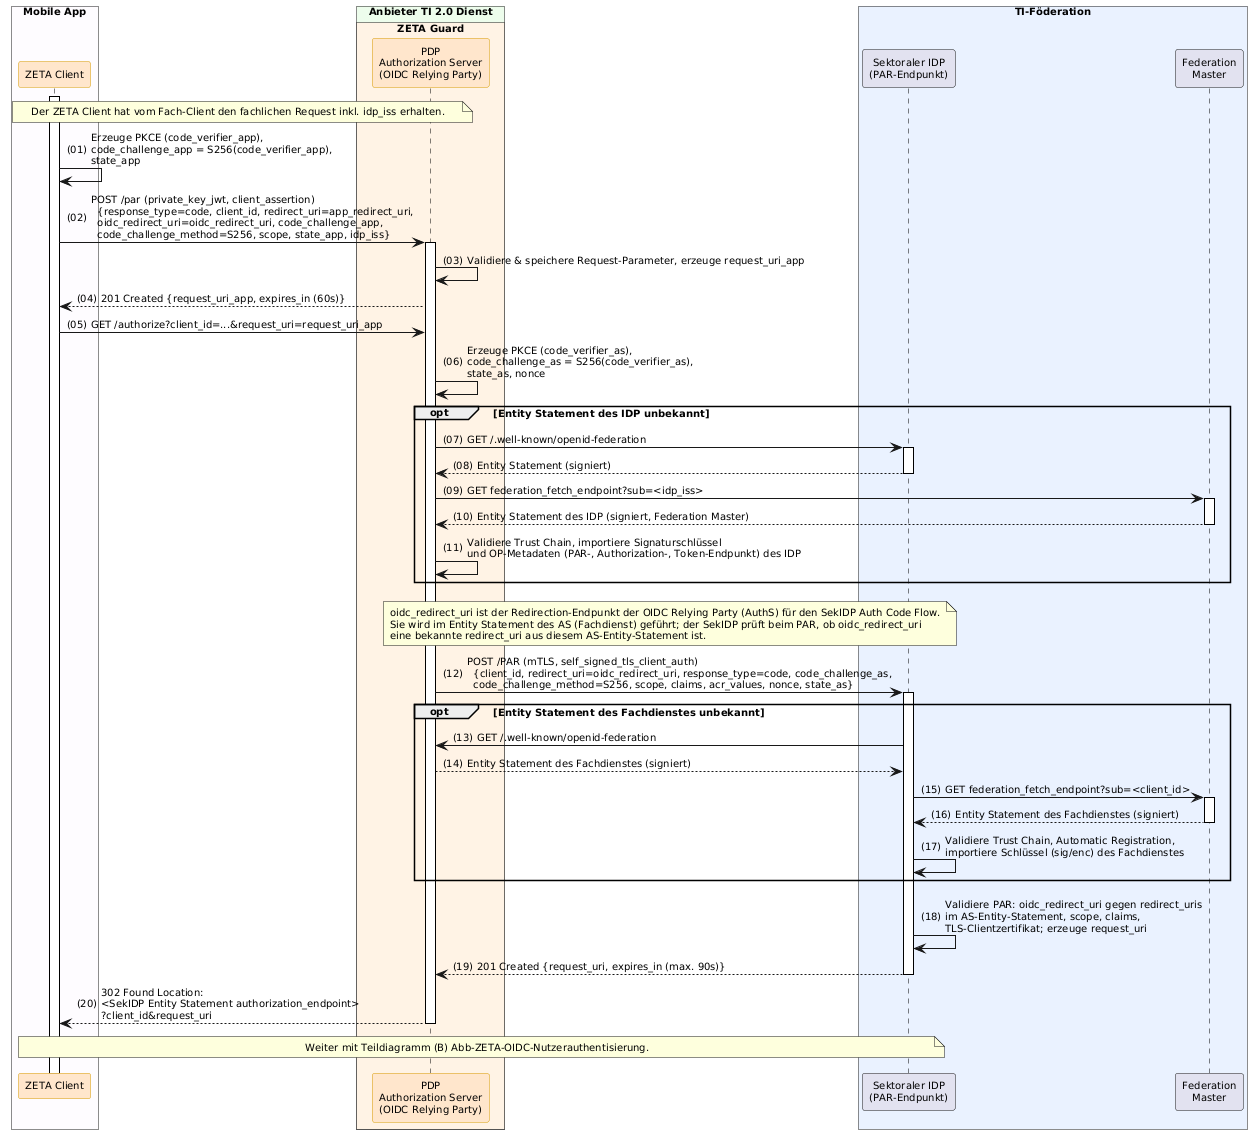

The diagram above was rendered by PlantUML. Its source (embedded in the PNG):
@startuml "Abb-ZETA-OIDC-Authorization-Request-mit-äußerem-und-innerem-PAR"
!include ../puml-layout.txt


' Teildiagramm (A): Authorization Request des ZETA Client mit Pushed Authorization Request (PAR)
' Teil von Abb-ZETA-OIDC-Authentifizierung-mobiler-Clients

box "Mobile App" DEVICE_COLOR
  participant Client as "ZETA Client" <<zeta>>
end box

box "Anbieter TI 2.0 Dienst" PROVIDER_COLOR
  box "ZETA Guard" ZETA_GUARD_COLOR
    participant AuthS as "PDP\nAuthorization Server\n(OIDC Relying Party)" <<zeta>>
  end box
end box

box "TI-Föderation" #EAF2FF
  participant IDP as "Sektoraler IDP\n(PAR-Endpunkt)"
  participant FM as "Federation\nMaster"
end box

Client++
note over Client, AuthS: Der ZETA Client hat vom Fach-Client den fachlichen Request inkl. idp_iss erhalten.

Client -> Client: Erzeuge PKCE (code_verifier_app),\ncode_challenge_app = S256(code_verifier_app),\nstate_app

Client -> AuthS++: POST /par (private_key_jwt, client_assertion)\n  {response_type=code, client_id, redirect_uri=app_redirect_uri,\n  oidc_redirect_uri=oidc_redirect_uri, code_challenge_app,\n  code_challenge_method=S256, scope, state_app, idp_iss}
AuthS -> AuthS:  Validiere & speichere Request-Parameter, erzeuge request_uri_app
AuthS --> Client: 201 Created {request_uri_app, expires_in (60s)}
Client -> AuthS: GET /authorize?client_id=...&request_uri=request_uri_app

AuthS -> AuthS: Erzeuge PKCE (code_verifier_as),\ncode_challenge_as = S256(code_verifier_as),\nstate_as, nonce

opt Entity Statement des IDP unbekannt
    AuthS -> IDP++: GET /.well-known/openid-federation
    IDP --> AuthS--: Entity Statement (signiert)
    AuthS -> FM++: GET federation_fetch_endpoint?sub=<idp_iss>
    FM --> AuthS--: Entity Statement des IDP (signiert, Federation Master)
    AuthS -> AuthS: Validiere Trust Chain, importiere Signaturschlüssel\nund OP-Metadaten (PAR-, Authorization-, Token-Endpunkt) des IDP
end

note over AuthS, IDP
  oidc_redirect_uri ist der Redirection-Endpunkt der OIDC Relying Party (AuthS) für den SekIDP Auth Code Flow.
  Sie wird im Entity Statement des AS (Fachdienst) geführt; der SekIDP prüft beim PAR, ob oidc_redirect_uri
  eine bekannte redirect_uri aus diesem AS-Entity-Statement ist.
end note

AuthS -> IDP++: POST /PAR (mTLS, self_signed_tls_client_auth)\n  {client_id, redirect_uri=oidc_redirect_uri, response_type=code, code_challenge_as,\n  code_challenge_method=S256, scope, claims, acr_values, nonce, state_as}

opt Entity Statement des Fachdienstes unbekannt
    IDP -> AuthS: GET /.well-known/openid-federation
    AuthS --> IDP: Entity Statement des Fachdienstes (signiert)
    IDP -> FM++: GET federation_fetch_endpoint?sub=<client_id>
    FM --> IDP--: Entity Statement des Fachdienstes (signiert)
    IDP -> IDP: Validiere Trust Chain, Automatic Registration,\nimportiere Schlüssel (sig/enc) des Fachdienstes
end

IDP -> IDP: Validiere PAR: oidc_redirect_uri gegen redirect_uris\nim AS-Entity-Statement, scope, claims,\nTLS-Clientzertifikat; erzeuge request_uri
IDP --> AuthS--: 201 Created {request_uri, expires_in (max. 90s)}

AuthS --> Client--: 302 Found Location:\n<SekIDP Entity Statement authorization_endpoint>\n?client_id&request_uri

note over Client, IDP: Weiter mit Teildiagramm (B) Abb-ZETA-OIDC-Nutzerauthentisierung.

@enduml